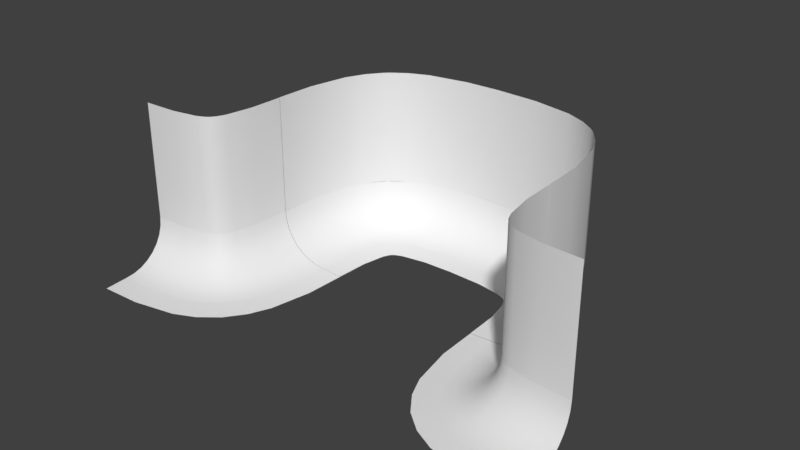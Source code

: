 # Source: WallGoalWorkspace.blend  (saved by Blender 2.79.0; exported with 4.5.12 LTS)
import bpy
from mathutils import Matrix  # noqa: F401  (used for matrix-valued properties, if any)

bpy.ops.wm.read_factory_settings(use_empty=True)
scene = bpy.context.scene
scene.name = 'Scene'

# ---- collections
col_collection_1 = bpy.data.collections.new('Collection 1'); scene.collection.children.link(col_collection_1)

# ---- world
world_world = bpy.data.worlds.new('World'); scene.world = world_world
world_world.color = (0.05088, 0.05088, 0.05088)
world_world.use_sun_shadow = False
world_world.sun_shadow_jitter_overblur = 0.0
world_world.cycles.sampling_method = 'MANUAL'

# ---- meshes
me_cylinder_003 = bpy.data.meshes.new('Cylinder.003')
me_cylinder_003.from_pydata([(-0.6388, 2.518, -20.0), (-0.6388, 2.518, -1.061e-06), (-0.562, 3.299, -20.0), (-0.562, 3.299, -1.061e-06), (-0.3343, 4.049, -20.0), (-0.3343, 4.049, -1.061e-06), (0.03531, 4.741, -20.0), (0.03531, 4.741, -1.061e-06), (0.5328, 5.347, -20.0), (0.5328, 5.347, -1.061e-06), (1.139, 5.844, -20.0), (1.139, 5.844, -1.061e-06), (1.83, 6.214, -20.0), (1.83, 6.214, -1.061e-06), (2.581, 6.442, -20.0), (2.581, 6.442, -1.061e-06), (3.361, 6.518, -20.0), (3.361, 6.518, -1.061e-06), (3.361, 6.518, -20.0), (3.361, 6.518, -1.061e-06), (5.361, 6.618, -20.0), (5.361, 6.618, -1.061e-06), (3.361, 6.518, -10.0), (5.361, 6.618, -10.0), (-0.6388, 2.518, -20.0), (-0.6388, 2.518, -1.061e-06), (-0.6388, -7.482, -20.0), (-0.6388, -7.482, -1.073e-07), (-0.6388, 2.518, -10.0), (-0.6388, -7.482, -10.0), (-0.6388, 2.518, -19.67), (-0.6388, 2.518, -10.33), (-0.6388, -7.482, -19.67), (-0.6388, -7.482, -10.33), (-0.6388, 2.518, -9.667), (-0.6388, 2.518, -0.3333), (-0.6388, -7.482, -9.667), (-0.6388, -7.482, -0.3333), (-0.6388, 2.518, -16.67), (-0.6388, 2.518, -13.33), (-0.6388, 2.518, -10.0), (-0.6388, 2.518, -6.667), (-0.6388, 2.518, -3.333), (-0.562, 3.299, -3.333), (-0.562, 3.299, -6.667), (-0.562, 3.299, -10.0), (-0.562, 3.299, -13.33), (-0.562, 3.299, -16.67), (-0.3343, 4.049, -3.333), (-0.3343, 4.049, -6.667), (-0.3343, 4.049, -10.0), (-0.3343, 4.049, -13.33), (-0.3343, 4.049, -16.67), (0.03531, 4.741, -3.333), (0.03531, 4.741, -6.667), (0.03531, 4.741, -10.0), (0.03531, 4.741, -13.33), (0.03531, 4.741, -16.67), (0.5328, 5.347, -3.333), (0.5328, 5.347, -6.667), (0.5328, 5.347, -10.0), (0.5328, 5.347, -13.33), (0.5328, 5.347, -16.67), (1.139, 5.844, -3.333), (1.139, 5.844, -6.667), (1.139, 5.844, -10.0), (1.139, 5.844, -13.33), (1.139, 5.844, -16.67), (1.83, 6.214, -3.333), (1.83, 6.214, -6.667), (1.83, 6.214, -10.0), (1.83, 6.214, -13.33), (1.83, 6.214, -16.67), (2.581, 6.442, -3.333), (2.581, 6.442, -6.667), (2.581, 6.442, -10.0), (2.581, 6.442, -13.33), (2.581, 6.442, -16.67), (3.361, 6.518, -3.333), (3.361, 6.518, -6.667), (3.361, 6.518, -10.0), (3.361, 6.518, -13.33), (3.361, 6.518, -16.67), (-0.6388, 2.518, -11.67), (-0.562, 3.299, -11.67), (-0.3343, 4.049, -11.67), (0.03531, 4.741, -11.67), (0.5328, 5.347, -11.67), (1.139, 5.844, -11.67), (1.83, 6.214, -11.67), (2.581, 6.442, -11.67), (3.361, 6.518, -11.67), (-0.6388, 2.518, -8.333), (-0.562, 3.299, -8.333), (-0.3343, 4.049, -8.333), (0.03531, 4.741, -8.333), (0.5328, 5.347, -8.333), (1.139, 5.844, -8.333), (1.83, 6.214, -8.333), (2.581, 6.442, -8.333), (3.361, 6.518, -8.333), (-0.6388, 2.518, -6.666), (-0.6388, 2.518, -3.321), (-0.6388, -7.482, -6.666), (-0.6388, -7.482, -3.321), (3.361, 6.518, -13.33), (3.361, 6.518, -16.67), (5.361, 6.618, -13.33), (5.361, 6.618, -16.67), (3.361, 6.518, -11.67), (5.361, 6.618, -11.67), (3.361, 6.518, -3.333), (3.361, 6.518, -6.667), (5.361, 6.618, -3.333), (5.361, 6.618, -6.667), (3.361, 6.518, -8.333), (5.361, 6.618, -8.333), (-0.6388, 2.518, -8.347), (-0.6388, -7.482, -8.347), (-0.6388, 2.518, -16.67), (-0.6388, 2.518, -13.32), (-0.6388, -7.482, -16.67), (-0.6388, -7.482, -13.32), (-0.6388, 2.518, -11.67), (-0.6388, -7.482, -11.67)], [], [(42, 43, 3, 1), (43, 48, 5, 3), (48, 53, 7, 5), (53, 58, 9, 7), (58, 63, 11, 9), (63, 68, 13, 11), (68, 73, 15, 13), (73, 78, 17, 15), (111, 113, 21, 19), (109, 110, 23, 22), (30, 32, 26, 24), (34, 36, 29, 28), (28, 29, 33, 31), (119, 121, 32, 30), (25, 27, 37, 35), (117, 118, 36, 34), (14, 16, 82, 77), (77, 82, 81, 76), (90, 91, 80, 75), (99, 100, 79, 74), (74, 79, 78, 73), (12, 14, 77, 72), (72, 77, 76, 71), (89, 90, 75, 70), (98, 99, 74, 69), (69, 74, 73, 68), (10, 12, 72, 67), (67, 72, 71, 66), (88, 89, 70, 65), (97, 98, 69, 64), (64, 69, 68, 63), (8, 10, 67, 62), (62, 67, 66, 61), (87, 88, 65, 60), (96, 97, 64, 59), (59, 64, 63, 58), (6, 8, 62, 57), (57, 62, 61, 56), (86, 87, 60, 55), (95, 96, 59, 54), (54, 59, 58, 53), (4, 6, 57, 52), (52, 57, 56, 51), (85, 86, 55, 50), (94, 95, 54, 49), (49, 54, 53, 48), (2, 4, 52, 47), (47, 52, 51, 46), (84, 85, 50, 45), (93, 94, 49, 44), (44, 49, 48, 43), (0, 2, 47, 38), (38, 47, 46, 39), (83, 84, 45, 40), (92, 93, 44, 41), (41, 44, 43, 42), (39, 46, 84, 83), (46, 51, 85, 84), (51, 56, 86, 85), (56, 61, 87, 86), (61, 66, 88, 87), (66, 71, 89, 88), (71, 76, 90, 89), (76, 81, 91, 90), (40, 45, 93, 92), (45, 50, 94, 93), (50, 55, 95, 94), (55, 60, 96, 95), (60, 65, 97, 96), (65, 70, 98, 97), (70, 75, 99, 98), (75, 80, 100, 99), (35, 37, 104, 102), (102, 104, 103, 101), (18, 20, 108, 106), (106, 108, 107, 105), (105, 107, 110, 109), (115, 116, 114, 112), (112, 114, 113, 111), (22, 23, 116, 115), (101, 103, 118, 117), (123, 124, 122, 120), (120, 122, 121, 119), (31, 33, 124, 123)])
me_cylinder_003.polygons.foreach_set('use_smooth', [True] * 84)
_uv = me_cylinder_003.uv_layers.new(name='UVMap')
_uv.uv.foreach_set('vector', [0.5001, 0.9167, 0.5197, 0.9167, 0.5197, 1.0, 0.5001, 1.0, 0.5197, 0.9167, 0.5393, 0.9167, 0.5393, 1.0, 0.5197, 1.0, 0.5393, 0.9167, 0.5589, 0.9167, 0.5589, 1.0, 0.5393, 1.0, 0.5589, 0.9167, 0.5785, 0.9167, 0.5785, 1.0, 0.5589, 1.0, 0.547, 0.9162, 0.5666, 0.9162, 0.5666, 0.9996, 0.547, 0.9996, 0.5666, 0.9162, 0.5862, 0.9162, 0.5862, 0.9996, 0.5666, 0.9996, 0.5862, 0.9162, 0.6058, 0.9162, 0.6058, 0.9996, 0.5862, 0.9996, 0.6058, 0.9162, 0.6254, 0.9162, 0.6254, 0.9996, 0.6058, 0.9996, 0.3874, 0.4283, 0.3874, 0.3783, 0.4647, 0.3783, 0.4647, 0.4283, 0.1943, 0.4283, 0.1943, 0.3783, 0.233, 0.3783, 0.233, 0.4283, 0.03832, 0.4379, 0.4735, 0.4379, 0.4735, 0.4524, 0.03832, 0.4524, 0.03832, 0.4379, 0.4735, 0.4379, 0.4735, 0.4524, 0.03832, 0.4524, 0.4736, 0.4524, 0.03843, 0.4524, 0.03843, 0.4379, 0.4736, 0.4379, 0.4977, 0.6669, 0.002813, 0.6669, 0.002813, 0.5188, 0.4977, 0.5188, 0.4736, 0.4524, 0.03843, 0.4524, 0.03843, 0.4379, 0.4736, 0.4379, 0.4977, 0.5841, 0.002813, 0.5841, 0.002813, 0.5188, 0.4977, 0.5188, 0.6058, 0.4996, 0.6254, 0.4996, 0.6254, 0.5829, 0.6058, 0.5829, 0.6058, 0.5829, 0.6254, 0.5829, 0.6254, 0.6662, 0.6058, 0.6662, 0.6058, 0.7079, 0.6254, 0.7079, 0.6254, 0.7496, 0.6058, 0.7496, 0.6058, 0.7912, 0.6254, 0.7912, 0.6254, 0.8329, 0.6058, 0.8329, 0.6058, 0.8329, 0.6254, 0.8329, 0.6254, 0.9162, 0.6058, 0.9162, 0.5862, 0.4996, 0.6058, 0.4996, 0.6058, 0.5829, 0.5862, 0.5829, 0.5862, 0.5829, 0.6058, 0.5829, 0.6058, 0.6662, 0.5862, 0.6662, 0.5862, 0.7079, 0.6058, 0.7079, 0.6058, 0.7496, 0.5862, 0.7496, 0.5862, 0.7912, 0.6058, 0.7912, 0.6058, 0.8329, 0.5862, 0.8329, 0.5862, 0.8329, 0.6058, 0.8329, 0.6058, 0.9162, 0.5862, 0.9162, 0.5666, 0.4996, 0.5862, 0.4996, 0.5862, 0.5829, 0.5666, 0.5829, 0.5666, 0.5829, 0.5862, 0.5829, 0.5862, 0.6662, 0.5666, 0.6662, 0.5666, 0.7079, 0.5862, 0.7079, 0.5862, 0.7496, 0.5666, 0.7496, 0.5666, 0.7912, 0.5862, 0.7912, 0.5862, 0.8329, 0.5666, 0.8329, 0.5666, 0.8329, 0.5862, 0.8329, 0.5862, 0.9162, 0.5666, 0.9162, 0.547, 0.4996, 0.5666, 0.4996, 0.5666, 0.5829, 0.547, 0.5829, 0.547, 0.5829, 0.5666, 0.5829, 0.5666, 0.6662, 0.547, 0.6662, 0.547, 0.7079, 0.5666, 0.7079, 0.5666, 0.7496, 0.547, 0.7496, 0.547, 0.7912, 0.5666, 0.7912, 0.5666, 0.8329, 0.547, 0.8329, 0.547, 0.8329, 0.5666, 0.8329, 0.5666, 0.9162, 0.547, 0.9162, 0.5589, 0.5, 0.5785, 0.5, 0.5785, 0.5834, 0.5589, 0.5834, 0.5589, 0.5834, 0.5785, 0.5834, 0.5785, 0.6667, 0.5589, 0.6667, 0.5589, 0.7084, 0.5785, 0.7084, 0.5785, 0.75, 0.5589, 0.75, 0.5589, 0.7917, 0.5785, 0.7917, 0.5785, 0.8333, 0.5589, 0.8333, 0.5589, 0.8333, 0.5785, 0.8333, 0.5785, 0.9167, 0.5589, 0.9167, 0.5393, 0.5, 0.5589, 0.5, 0.5589, 0.5834, 0.5393, 0.5834, 0.5393, 0.5834, 0.5589, 0.5834, 0.5589, 0.6667, 0.5393, 0.6667, 0.5393, 0.7084, 0.5589, 0.7084, 0.5589, 0.75, 0.5393, 0.75, 0.5393, 0.7917, 0.5589, 0.7917, 0.5589, 0.8333, 0.5393, 0.8333, 0.5393, 0.8333, 0.5589, 0.8333, 0.5589, 0.9167, 0.5393, 0.9167, 0.5197, 0.5, 0.5393, 0.5, 0.5393, 0.5834, 0.5197, 0.5834, 0.5197, 0.5834, 0.5393, 0.5834, 0.5393, 0.6667, 0.5197, 0.6667, 0.5197, 0.7084, 0.5393, 0.7084, 0.5393, 0.75, 0.5197, 0.75, 0.5197, 0.7917, 0.5393, 0.7917, 0.5393, 0.8333, 0.5197, 0.8333, 0.5197, 0.8333, 0.5393, 0.8333, 0.5393, 0.9167, 0.5197, 0.9167, 0.5001, 0.5, 0.5197, 0.5, 0.5197, 0.5834, 0.5001, 0.5834, 0.5001, 0.5834, 0.5197, 0.5834, 0.5197, 0.6667, 0.5001, 0.6667, 0.5001, 0.7084, 0.5197, 0.7084, 0.5197, 0.75, 0.5001, 0.75, 0.5001, 0.7917, 0.5197, 0.7917, 0.5197, 0.8333, 0.5001, 0.8333, 0.5001, 0.8333, 0.5197, 0.8333, 0.5197, 0.9167, 0.5001, 0.9167, 0.5001, 0.6667, 0.5197, 0.6667, 0.5197, 0.7084, 0.5001, 0.7084, 0.5197, 0.6667, 0.5393, 0.6667, 0.5393, 0.7084, 0.5197, 0.7084, 0.5393, 0.6667, 0.5589, 0.6667, 0.5589, 0.7084, 0.5393, 0.7084, 0.5589, 0.6667, 0.5785, 0.6667, 0.5785, 0.7084, 0.5589, 0.7084, 0.547, 0.6662, 0.5666, 0.6662, 0.5666, 0.7079, 0.547, 0.7079, 0.5666, 0.6662, 0.5862, 0.6662, 0.5862, 0.7079, 0.5666, 0.7079, 0.5862, 0.6662, 0.6058, 0.6662, 0.6058, 0.7079, 0.5862, 0.7079, 0.6058, 0.6662, 0.6254, 0.6662, 0.6254, 0.7079, 0.6058, 0.7079, 0.5001, 0.75, 0.5197, 0.75, 0.5197, 0.7917, 0.5001, 0.7917, 0.5197, 0.75, 0.5393, 0.75, 0.5393, 0.7917, 0.5197, 0.7917, 0.5393, 0.75, 0.5589, 0.75, 0.5589, 0.7917, 0.5393, 0.7917, 0.5589, 0.75, 0.5785, 0.75, 0.5785, 0.7917, 0.5589, 0.7917, 0.547, 0.7496, 0.5666, 0.7496, 0.5666, 0.7912, 0.547, 0.7912, 0.5666, 0.7496, 0.5862, 0.7496, 0.5862, 0.7912, 0.5666, 0.7912, 0.5862, 0.7496, 0.6058, 0.7496, 0.6058, 0.7912, 0.5862, 0.7912, 0.6058, 0.7496, 0.6254, 0.7496, 0.6254, 0.7912, 0.6058, 0.7912, 0.4977, 0.9807, 0.002813, 0.9807, 0.002813, 0.8328, 0.4977, 0.8328, 0.4977, 0.8328, 0.002813, 0.8328, 0.002813, 0.6673, 0.4977, 0.6673, 0.001253, 0.4283, 0.001253, 0.3783, 0.07849, 0.3783, 0.07849, 0.4283, 0.07849, 0.4283, 0.07849, 0.3783, 0.1557, 0.3783, 0.1557, 0.4283, 0.1557, 0.4283, 0.1557, 0.3783, 0.1943, 0.3783, 0.1943, 0.4283, 0.2716, 0.4283, 0.2716, 0.3783, 0.3102, 0.3783, 0.3102, 0.4283, 0.3102, 0.4283, 0.3102, 0.3783, 0.3874, 0.3783, 0.3874, 0.4283, 0.233, 0.4283, 0.233, 0.3783, 0.2716, 0.3783, 0.2716, 0.4283, 0.4977, 0.6673, 0.002813, 0.6673, 0.002813, 0.5841, 0.4977, 0.5841, 0.4977, 0.9145, 0.002813, 0.9145, 0.002813, 0.833, 0.4977, 0.833, 0.4977, 0.833, 0.002813, 0.833, 0.002813, 0.6669, 0.4977, 0.6669, 0.4977, 0.9807, 0.002813, 0.9807, 0.002813, 0.9145, 0.4977, 0.9145])
me_cylinder_003.use_remesh_preserve_volume = False
me_cylinder_003.use_remesh_preserve_attributes = False
me_cylinder_003.use_mirror_vertex_groups = False
me_cylinder_003.update()
me_cylinder_002 = bpy.data.meshes.new('Cylinder.002')
me_cylinder_002.from_pydata([(-0.6388, 2.518, -20.0), (-0.6388, 2.518, -1.061e-06), (-0.562, 3.299, -20.0), (-0.562, 3.299, -1.061e-06), (-0.3343, 4.049, -20.0), (-0.3343, 4.049, -1.061e-06), (0.03531, 4.741, -20.0), (0.03531, 4.741, -1.061e-06), (0.5328, 5.347, -20.0), (0.5328, 5.347, -1.061e-06), (1.139, 5.844, -20.0), (1.139, 5.844, -1.061e-06), (1.83, 6.214, -20.0), (1.83, 6.214, -1.061e-06), (2.581, 6.442, -20.0), (2.581, 6.442, -1.061e-06), (3.361, 6.518, -20.0), (3.361, 6.518, -1.061e-06), (3.361, 6.518, -20.0), (3.361, 6.518, -1.061e-06), (5.361, 6.618, -20.0), (5.361, 6.618, -1.061e-06), (3.361, 6.518, -10.0), (5.361, 6.618, -10.0), (-0.6388, 2.518, -20.0), (-0.6388, 2.518, -1.061e-06), (-0.6388, -7.482, -20.0), (-0.6388, -7.482, -1.073e-07), (-0.6388, 2.518, -10.0), (-0.6388, -7.482, -10.0), (-0.6388, 2.518, -19.67), (-0.6388, 2.518, -10.33), (-0.6388, -7.482, -19.67), (-0.6388, -7.482, -10.33), (-0.6388, 2.518, -9.667), (-0.6388, 2.518, -0.3333), (-0.6388, -7.482, -9.667), (-0.6388, -7.482, -0.3333), (-0.6388, 2.518, -16.67), (-0.6388, 2.518, -13.33), (-0.6388, 2.518, -10.0), (-0.6388, 2.518, -6.667), (-0.6388, 2.518, -3.333), (-0.562, 3.299, -3.333), (-0.562, 3.299, -6.667), (-0.562, 3.299, -10.0), (-0.562, 3.299, -13.33), (-0.562, 3.299, -16.67), (-0.3343, 4.049, -3.333), (-0.3343, 4.049, -6.667), (-0.3343, 4.049, -10.0), (-0.3343, 4.049, -13.33), (-0.3343, 4.049, -16.67), (0.03531, 4.741, -3.333), (0.03531, 4.741, -6.667), (0.03531, 4.741, -10.0), (0.03531, 4.741, -13.33), (0.03531, 4.741, -16.67), (0.5328, 5.347, -3.333), (0.5328, 5.347, -6.667), (0.5328, 5.347, -10.0), (0.5328, 5.347, -13.33), (0.5328, 5.347, -16.67), (1.139, 5.844, -3.333), (1.139, 5.844, -6.667), (1.139, 5.844, -10.0), (1.139, 5.844, -13.33), (1.139, 5.844, -16.67), (1.83, 6.214, -3.333), (1.83, 6.214, -6.667), (1.83, 6.214, -10.0), (1.83, 6.214, -13.33), (1.83, 6.214, -16.67), (2.581, 6.442, -3.333), (2.581, 6.442, -6.667), (2.581, 6.442, -10.0), (2.581, 6.442, -13.33), (2.581, 6.442, -16.67), (3.361, 6.518, -3.333), (3.361, 6.518, -6.667), (3.361, 6.518, -10.0), (3.361, 6.518, -13.33), (3.361, 6.518, -16.67), (-0.6388, 2.518, -11.67), (-0.562, 3.299, -11.67), (-0.3343, 4.049, -11.67), (0.03531, 4.741, -11.67), (0.5328, 5.347, -11.67), (1.139, 5.844, -11.67), (1.83, 6.214, -11.67), (2.581, 6.442, -11.67), (3.361, 6.518, -11.67), (-0.6388, 2.518, -8.333), (-0.562, 3.299, -8.333), (-0.3343, 4.049, -8.333), (0.03531, 4.741, -8.333), (0.5328, 5.347, -8.333), (1.139, 5.844, -8.333), (1.83, 6.214, -8.333), (2.581, 6.442, -8.333), (3.361, 6.518, -8.333), (-0.6388, 2.518, -6.666), (-0.6388, 2.518, -3.321), (-0.6388, -7.482, -6.666), (-0.6388, -7.482, -3.321), (3.361, 6.518, -13.33), (3.361, 6.518, -16.67), (5.361, 6.618, -13.33), (5.361, 6.618, -16.67), (3.361, 6.518, -11.67), (5.361, 6.618, -11.67), (3.361, 6.518, -3.333), (3.361, 6.518, -6.667), (5.361, 6.618, -3.333), (5.361, 6.618, -6.667), (3.361, 6.518, -8.333), (5.361, 6.618, -8.333), (-0.6388, 2.518, -8.347), (-0.6388, -7.482, -8.347), (-0.6388, 2.518, -16.67), (-0.6388, 2.518, -13.32), (-0.6388, -7.482, -16.67), (-0.6388, -7.482, -13.32), (-0.6388, 2.518, -11.67), (-0.6388, -7.482, -11.67)], [], [(42, 43, 3, 1), (43, 48, 5, 3), (48, 53, 7, 5), (53, 58, 9, 7), (58, 63, 11, 9), (63, 68, 13, 11), (68, 73, 15, 13), (73, 78, 17, 15), (111, 113, 21, 19), (109, 110, 23, 22), (30, 32, 26, 24), (34, 36, 29, 28), (28, 29, 33, 31), (119, 121, 32, 30), (25, 27, 37, 35), (117, 118, 36, 34), (14, 16, 82, 77), (77, 82, 81, 76), (90, 91, 80, 75), (99, 100, 79, 74), (74, 79, 78, 73), (12, 14, 77, 72), (72, 77, 76, 71), (89, 90, 75, 70), (98, 99, 74, 69), (69, 74, 73, 68), (10, 12, 72, 67), (67, 72, 71, 66), (88, 89, 70, 65), (97, 98, 69, 64), (64, 69, 68, 63), (8, 10, 67, 62), (62, 67, 66, 61), (87, 88, 65, 60), (96, 97, 64, 59), (59, 64, 63, 58), (6, 8, 62, 57), (57, 62, 61, 56), (86, 87, 60, 55), (95, 96, 59, 54), (54, 59, 58, 53), (4, 6, 57, 52), (52, 57, 56, 51), (85, 86, 55, 50), (94, 95, 54, 49), (49, 54, 53, 48), (2, 4, 52, 47), (47, 52, 51, 46), (84, 85, 50, 45), (93, 94, 49, 44), (44, 49, 48, 43), (0, 2, 47, 38), (38, 47, 46, 39), (83, 84, 45, 40), (92, 93, 44, 41), (41, 44, 43, 42), (39, 46, 84, 83), (46, 51, 85, 84), (51, 56, 86, 85), (56, 61, 87, 86), (61, 66, 88, 87), (66, 71, 89, 88), (71, 76, 90, 89), (76, 81, 91, 90), (40, 45, 93, 92), (45, 50, 94, 93), (50, 55, 95, 94), (55, 60, 96, 95), (60, 65, 97, 96), (65, 70, 98, 97), (70, 75, 99, 98), (75, 80, 100, 99), (35, 37, 104, 102), (102, 104, 103, 101), (18, 20, 108, 106), (106, 108, 107, 105), (105, 107, 110, 109), (115, 116, 114, 112), (112, 114, 113, 111), (22, 23, 116, 115), (101, 103, 118, 117), (123, 124, 122, 120), (120, 122, 121, 119), (31, 33, 124, 123)])
me_cylinder_002.polygons.foreach_set('use_smooth', [True] * 84)
_uv = me_cylinder_002.uv_layers.new(name='UVMap')
_uv.uv.foreach_set('vector', [0.5001, 0.9167, 0.5197, 0.9167, 0.5197, 1.0, 0.5001, 1.0, 0.5197, 0.9167, 0.5393, 0.9167, 0.5393, 1.0, 0.5197, 1.0, 0.5393, 0.9167, 0.5589, 0.9167, 0.5589, 1.0, 0.5393, 1.0, 0.5589, 0.9167, 0.5785, 0.9167, 0.5785, 1.0, 0.5589, 1.0, 0.547, 0.9162, 0.5666, 0.9162, 0.5666, 0.9996, 0.547, 0.9996, 0.5666, 0.9162, 0.5862, 0.9162, 0.5862, 0.9996, 0.5666, 0.9996, 0.5862, 0.9162, 0.6058, 0.9162, 0.6058, 0.9996, 0.5862, 0.9996, 0.6058, 0.9162, 0.6254, 0.9162, 0.6254, 0.9996, 0.6058, 0.9996, 0.3874, 0.4283, 0.3874, 0.3783, 0.4647, 0.3783, 0.4647, 0.4283, 0.1943, 0.4283, 0.1943, 0.3783, 0.233, 0.3783, 0.233, 0.4283, 0.03832, 0.4379, 0.4735, 0.4379, 0.4735, 0.4524, 0.03832, 0.4524, 0.03832, 0.4379, 0.4735, 0.4379, 0.4735, 0.4524, 0.03832, 0.4524, 0.4736, 0.4524, 0.03843, 0.4524, 0.03843, 0.4379, 0.4736, 0.4379, 0.4977, 0.6669, 0.002813, 0.6669, 0.002813, 0.5188, 0.4977, 0.5188, 0.4736, 0.4524, 0.03843, 0.4524, 0.03843, 0.4379, 0.4736, 0.4379, 0.4977, 0.5841, 0.002813, 0.5841, 0.002813, 0.5188, 0.4977, 0.5188, 0.6058, 0.4996, 0.6254, 0.4996, 0.6254, 0.5829, 0.6058, 0.5829, 0.6058, 0.5829, 0.6254, 0.5829, 0.6254, 0.6662, 0.6058, 0.6662, 0.6058, 0.7079, 0.6254, 0.7079, 0.6254, 0.7496, 0.6058, 0.7496, 0.6058, 0.7912, 0.6254, 0.7912, 0.6254, 0.8329, 0.6058, 0.8329, 0.6058, 0.8329, 0.6254, 0.8329, 0.6254, 0.9162, 0.6058, 0.9162, 0.5862, 0.4996, 0.6058, 0.4996, 0.6058, 0.5829, 0.5862, 0.5829, 0.5862, 0.5829, 0.6058, 0.5829, 0.6058, 0.6662, 0.5862, 0.6662, 0.5862, 0.7079, 0.6058, 0.7079, 0.6058, 0.7496, 0.5862, 0.7496, 0.5862, 0.7912, 0.6058, 0.7912, 0.6058, 0.8329, 0.5862, 0.8329, 0.5862, 0.8329, 0.6058, 0.8329, 0.6058, 0.9162, 0.5862, 0.9162, 0.5666, 0.4996, 0.5862, 0.4996, 0.5862, 0.5829, 0.5666, 0.5829, 0.5666, 0.5829, 0.5862, 0.5829, 0.5862, 0.6662, 0.5666, 0.6662, 0.5666, 0.7079, 0.5862, 0.7079, 0.5862, 0.7496, 0.5666, 0.7496, 0.5666, 0.7912, 0.5862, 0.7912, 0.5862, 0.8329, 0.5666, 0.8329, 0.5666, 0.8329, 0.5862, 0.8329, 0.5862, 0.9162, 0.5666, 0.9162, 0.547, 0.4996, 0.5666, 0.4996, 0.5666, 0.5829, 0.547, 0.5829, 0.547, 0.5829, 0.5666, 0.5829, 0.5666, 0.6662, 0.547, 0.6662, 0.547, 0.7079, 0.5666, 0.7079, 0.5666, 0.7496, 0.547, 0.7496, 0.547, 0.7912, 0.5666, 0.7912, 0.5666, 0.8329, 0.547, 0.8329, 0.547, 0.8329, 0.5666, 0.8329, 0.5666, 0.9162, 0.547, 0.9162, 0.5589, 0.5, 0.5785, 0.5, 0.5785, 0.5834, 0.5589, 0.5834, 0.5589, 0.5834, 0.5785, 0.5834, 0.5785, 0.6667, 0.5589, 0.6667, 0.5589, 0.7084, 0.5785, 0.7084, 0.5785, 0.75, 0.5589, 0.75, 0.5589, 0.7917, 0.5785, 0.7917, 0.5785, 0.8333, 0.5589, 0.8333, 0.5589, 0.8333, 0.5785, 0.8333, 0.5785, 0.9167, 0.5589, 0.9167, 0.5393, 0.5, 0.5589, 0.5, 0.5589, 0.5834, 0.5393, 0.5834, 0.5393, 0.5834, 0.5589, 0.5834, 0.5589, 0.6667, 0.5393, 0.6667, 0.5393, 0.7084, 0.5589, 0.7084, 0.5589, 0.75, 0.5393, 0.75, 0.5393, 0.7917, 0.5589, 0.7917, 0.5589, 0.8333, 0.5393, 0.8333, 0.5393, 0.8333, 0.5589, 0.8333, 0.5589, 0.9167, 0.5393, 0.9167, 0.5197, 0.5, 0.5393, 0.5, 0.5393, 0.5834, 0.5197, 0.5834, 0.5197, 0.5834, 0.5393, 0.5834, 0.5393, 0.6667, 0.5197, 0.6667, 0.5197, 0.7084, 0.5393, 0.7084, 0.5393, 0.75, 0.5197, 0.75, 0.5197, 0.7917, 0.5393, 0.7917, 0.5393, 0.8333, 0.5197, 0.8333, 0.5197, 0.8333, 0.5393, 0.8333, 0.5393, 0.9167, 0.5197, 0.9167, 0.5001, 0.5, 0.5197, 0.5, 0.5197, 0.5834, 0.5001, 0.5834, 0.5001, 0.5834, 0.5197, 0.5834, 0.5197, 0.6667, 0.5001, 0.6667, 0.5001, 0.7084, 0.5197, 0.7084, 0.5197, 0.75, 0.5001, 0.75, 0.5001, 0.7917, 0.5197, 0.7917, 0.5197, 0.8333, 0.5001, 0.8333, 0.5001, 0.8333, 0.5197, 0.8333, 0.5197, 0.9167, 0.5001, 0.9167, 0.5001, 0.6667, 0.5197, 0.6667, 0.5197, 0.7084, 0.5001, 0.7084, 0.5197, 0.6667, 0.5393, 0.6667, 0.5393, 0.7084, 0.5197, 0.7084, 0.5393, 0.6667, 0.5589, 0.6667, 0.5589, 0.7084, 0.5393, 0.7084, 0.5589, 0.6667, 0.5785, 0.6667, 0.5785, 0.7084, 0.5589, 0.7084, 0.547, 0.6662, 0.5666, 0.6662, 0.5666, 0.7079, 0.547, 0.7079, 0.5666, 0.6662, 0.5862, 0.6662, 0.5862, 0.7079, 0.5666, 0.7079, 0.5862, 0.6662, 0.6058, 0.6662, 0.6058, 0.7079, 0.5862, 0.7079, 0.6058, 0.6662, 0.6254, 0.6662, 0.6254, 0.7079, 0.6058, 0.7079, 0.5001, 0.75, 0.5197, 0.75, 0.5197, 0.7917, 0.5001, 0.7917, 0.5197, 0.75, 0.5393, 0.75, 0.5393, 0.7917, 0.5197, 0.7917, 0.5393, 0.75, 0.5589, 0.75, 0.5589, 0.7917, 0.5393, 0.7917, 0.5589, 0.75, 0.5785, 0.75, 0.5785, 0.7917, 0.5589, 0.7917, 0.547, 0.7496, 0.5666, 0.7496, 0.5666, 0.7912, 0.547, 0.7912, 0.5666, 0.7496, 0.5862, 0.7496, 0.5862, 0.7912, 0.5666, 0.7912, 0.5862, 0.7496, 0.6058, 0.7496, 0.6058, 0.7912, 0.5862, 0.7912, 0.6058, 0.7496, 0.6254, 0.7496, 0.6254, 0.7912, 0.6058, 0.7912, 0.4977, 0.9807, 0.002813, 0.9807, 0.002813, 0.8328, 0.4977, 0.8328, 0.4977, 0.8328, 0.002813, 0.8328, 0.002813, 0.6673, 0.4977, 0.6673, 0.001253, 0.4283, 0.001253, 0.3783, 0.07849, 0.3783, 0.07849, 0.4283, 0.07849, 0.4283, 0.07849, 0.3783, 0.1557, 0.3783, 0.1557, 0.4283, 0.1557, 0.4283, 0.1557, 0.3783, 0.1943, 0.3783, 0.1943, 0.4283, 0.2716, 0.4283, 0.2716, 0.3783, 0.3102, 0.3783, 0.3102, 0.4283, 0.3102, 0.4283, 0.3102, 0.3783, 0.3874, 0.3783, 0.3874, 0.4283, 0.233, 0.4283, 0.233, 0.3783, 0.2716, 0.3783, 0.2716, 0.4283, 0.4977, 0.6673, 0.002813, 0.6673, 0.002813, 0.5841, 0.4977, 0.5841, 0.4977, 0.9145, 0.002813, 0.9145, 0.002813, 0.833, 0.4977, 0.833, 0.4977, 0.833, 0.002813, 0.833, 0.002813, 0.6669, 0.4977, 0.6669, 0.4977, 0.9807, 0.002813, 0.9807, 0.002813, 0.9145, 0.4977, 0.9145])
me_cylinder_002.use_remesh_preserve_volume = False
me_cylinder_002.use_remesh_preserve_attributes = False
me_cylinder_002.use_mirror_vertex_groups = False
me_cylinder_002.update()
me_cylinder_001 = bpy.data.meshes.new('Cylinder.001')
me_cylinder_001.from_pydata([(-4.639, 2.518, -20.0), (-4.639, 2.518, -9.1e-07), (-4.562, 3.299, -20.0), (-4.562, 3.299, -9.1e-07), (-4.334, 4.049, -20.0), (-4.334, 4.049, -9.1e-07), (-3.965, 4.741, -20.0), (-3.965, 4.741, -9.1e-07), (-3.467, 5.347, -20.0), (-3.467, 5.347, -9.1e-07), (-2.861, 5.844, -20.0), (-2.861, 5.844, -9.1e-07), (-2.17, 6.214, -20.0), (-2.17, 6.214, -9.1e-07), (-1.419, 6.442, -20.0), (-1.419, 6.442, -9.1e-07), (-0.6388, 6.518, -20.0), (-0.6388, 6.518, -9.1e-07), (-0.6388, 6.518, -20.0), (-0.6388, 6.518, -9.1e-07), (1.361, 6.618, -20.0), (1.361, 6.618, -9.1e-07), (-0.6388, 6.518, -10.0), (1.361, 6.618, -10.0), (-4.639, 2.518, -20.0), (-4.639, 2.518, -9.1e-07), (-4.639, -7.482, -20.0), (-4.639, -7.482, 4.371e-08), (-4.639, 2.518, -10.0), (-4.639, -7.482, -10.0), (-4.639, 2.518, -19.67), (-4.639, 2.518, -10.33), (-4.639, -7.482, -19.67), (-4.639, -7.482, -10.33), (-4.639, 2.518, -9.667), (-4.639, 2.518, -0.3333), (-4.639, -7.482, -9.667), (-4.639, -7.482, -0.3333), (-4.639, 2.518, -16.67), (-4.639, 2.518, -13.33), (-4.639, 2.518, -10.0), (-4.639, 2.518, -6.667), (-4.639, 2.518, -3.333), (-4.562, 3.299, -3.333), (-4.562, 3.299, -6.667), (-4.562, 3.299, -10.0), (-4.562, 3.299, -13.33), (-4.562, 3.299, -16.67), (-4.334, 4.049, -3.333), (-4.334, 4.049, -6.667), (-4.334, 4.049, -10.0), (-4.334, 4.049, -13.33), (-4.334, 4.049, -16.67), (-3.965, 4.741, -3.333), (-3.965, 4.741, -6.667), (-3.965, 4.741, -10.0), (-3.965, 4.741, -13.33), (-3.965, 4.741, -16.67), (-3.467, 5.347, -3.333), (-3.467, 5.347, -6.667), (-3.467, 5.347, -10.0), (-3.467, 5.347, -13.33), (-3.467, 5.347, -16.67), (-2.861, 5.844, -3.333), (-2.861, 5.844, -6.667), (-2.861, 5.844, -10.0), (-2.861, 5.844, -13.33), (-2.861, 5.844, -16.67), (-2.17, 6.214, -3.333), (-2.17, 6.214, -6.667), (-2.17, 6.214, -10.0), (-2.17, 6.214, -13.33), (-2.17, 6.214, -16.67), (-1.419, 6.442, -3.333), (-1.419, 6.442, -6.667), (-1.419, 6.442, -10.0), (-1.419, 6.442, -13.33), (-1.419, 6.442, -16.67), (-0.6388, 6.518, -3.333), (-0.6388, 6.518, -6.667), (-0.6388, 6.518, -10.0), (-0.6388, 6.518, -13.33), (-0.6388, 6.518, -16.67), (-4.639, 2.518, -11.67), (-4.562, 3.299, -11.67), (-4.334, 4.049, -11.67), (-3.965, 4.741, -11.67), (-3.467, 5.347, -11.67), (-2.861, 5.844, -11.67), (-2.17, 6.214, -11.67), (-1.419, 6.442, -11.67), (-0.6388, 6.518, -11.67), (-4.639, 2.518, -8.333), (-4.562, 3.299, -8.333), (-4.334, 4.049, -8.333), (-3.965, 4.741, -8.333), (-3.467, 5.347, -8.333), (-2.861, 5.844, -8.333), (-2.17, 6.214, -8.333), (-1.419, 6.442, -8.333), (-0.6388, 6.518, -8.333), (-4.639, 2.518, -6.666), (-4.639, 2.518, -3.321), (-4.639, -7.482, -6.666), (-4.639, -7.482, -3.321), (-0.6388, 6.518, -13.33), (-0.6388, 6.518, -16.67), (1.361, 6.618, -13.33), (1.361, 6.618, -16.67), (-0.6388, 6.518, -11.67), (1.361, 6.618, -11.67), (-0.6388, 6.518, -3.333), (-0.6388, 6.518, -6.667), (1.361, 6.618, -3.333), (1.361, 6.618, -6.667), (-0.6388, 6.518, -8.333), (1.361, 6.618, -8.333), (-4.639, 2.518, -8.347), (-4.639, -7.482, -8.347), (-4.639, 2.518, -16.67), (-4.639, 2.518, -13.32), (-4.639, -7.482, -16.67), (-4.639, -7.482, -13.32), (-4.639, 2.518, -11.67), (-4.639, -7.482, -11.67)], [], [(42, 43, 3, 1), (43, 48, 5, 3), (48, 53, 7, 5), (53, 58, 9, 7), (58, 63, 11, 9), (63, 68, 13, 11), (68, 73, 15, 13), (73, 78, 17, 15), (111, 113, 21, 19), (109, 110, 23, 22), (30, 32, 26, 24), (34, 36, 29, 28), (28, 29, 33, 31), (119, 121, 32, 30), (25, 27, 37, 35), (117, 118, 36, 34), (14, 16, 82, 77), (77, 82, 81, 76), (90, 91, 80, 75), (99, 100, 79, 74), (74, 79, 78, 73), (12, 14, 77, 72), (72, 77, 76, 71), (89, 90, 75, 70), (98, 99, 74, 69), (69, 74, 73, 68), (10, 12, 72, 67), (67, 72, 71, 66), (88, 89, 70, 65), (97, 98, 69, 64), (64, 69, 68, 63), (8, 10, 67, 62), (62, 67, 66, 61), (87, 88, 65, 60), (96, 97, 64, 59), (59, 64, 63, 58), (6, 8, 62, 57), (57, 62, 61, 56), (86, 87, 60, 55), (95, 96, 59, 54), (54, 59, 58, 53), (4, 6, 57, 52), (52, 57, 56, 51), (85, 86, 55, 50), (94, 95, 54, 49), (49, 54, 53, 48), (2, 4, 52, 47), (47, 52, 51, 46), (84, 85, 50, 45), (93, 94, 49, 44), (44, 49, 48, 43), (0, 2, 47, 38), (38, 47, 46, 39), (83, 84, 45, 40), (92, 93, 44, 41), (41, 44, 43, 42), (39, 46, 84, 83), (46, 51, 85, 84), (51, 56, 86, 85), (56, 61, 87, 86), (61, 66, 88, 87), (66, 71, 89, 88), (71, 76, 90, 89), (76, 81, 91, 90), (40, 45, 93, 92), (45, 50, 94, 93), (50, 55, 95, 94), (55, 60, 96, 95), (60, 65, 97, 96), (65, 70, 98, 97), (70, 75, 99, 98), (75, 80, 100, 99), (35, 37, 104, 102), (102, 104, 103, 101), (18, 20, 108, 106), (106, 108, 107, 105), (105, 107, 110, 109), (115, 116, 114, 112), (112, 114, 113, 111), (22, 23, 116, 115), (101, 103, 118, 117), (123, 124, 122, 120), (120, 122, 121, 119), (31, 33, 124, 123)])
me_cylinder_001.polygons.foreach_set('use_smooth', [True] * 84)
_uv = me_cylinder_001.uv_layers.new(name='UVMap')
_uv.uv.foreach_set('vector', [0.5001, 0.9167, 0.5197, 0.9167, 0.5197, 1.0, 0.5001, 1.0, 0.5197, 0.9167, 0.5393, 0.9167, 0.5393, 1.0, 0.5197, 1.0, 0.5393, 0.9167, 0.5589, 0.9167, 0.5589, 1.0, 0.5393, 1.0, 0.5589, 0.9167, 0.5785, 0.9167, 0.5785, 1.0, 0.5589, 1.0, 0.547, 0.9162, 0.5666, 0.9162, 0.5666, 0.9996, 0.547, 0.9996, 0.5666, 0.9162, 0.5862, 0.9162, 0.5862, 0.9996, 0.5666, 0.9996, 0.5862, 0.9162, 0.6058, 0.9162, 0.6058, 0.9996, 0.5862, 0.9996, 0.6058, 0.9162, 0.6254, 0.9162, 0.6254, 0.9996, 0.6058, 0.9996, 0.3874, 0.4283, 0.3874, 0.3783, 0.4647, 0.3783, 0.4647, 0.4283, 0.1943, 0.4283, 0.1943, 0.3783, 0.233, 0.3783, 0.233, 0.4283, 0.03832, 0.4379, 0.4735, 0.4379, 0.4735, 0.4524, 0.03832, 0.4524, 0.03832, 0.4379, 0.4735, 0.4379, 0.4735, 0.4524, 0.03832, 0.4524, 0.4736, 0.4524, 0.03843, 0.4524, 0.03843, 0.4379, 0.4736, 0.4379, 0.4977, 0.6669, 0.002813, 0.6669, 0.002813, 0.5188, 0.4977, 0.5188, 0.4736, 0.4524, 0.03843, 0.4524, 0.03843, 0.4379, 0.4736, 0.4379, 0.4977, 0.5841, 0.002813, 0.5841, 0.002813, 0.5188, 0.4977, 0.5188, 0.6058, 0.4996, 0.6254, 0.4996, 0.6254, 0.5829, 0.6058, 0.5829, 0.6058, 0.5829, 0.6254, 0.5829, 0.6254, 0.6662, 0.6058, 0.6662, 0.6058, 0.7079, 0.6254, 0.7079, 0.6254, 0.7496, 0.6058, 0.7496, 0.6058, 0.7912, 0.6254, 0.7912, 0.6254, 0.8329, 0.6058, 0.8329, 0.6058, 0.8329, 0.6254, 0.8329, 0.6254, 0.9162, 0.6058, 0.9162, 0.5862, 0.4996, 0.6058, 0.4996, 0.6058, 0.5829, 0.5862, 0.5829, 0.5862, 0.5829, 0.6058, 0.5829, 0.6058, 0.6662, 0.5862, 0.6662, 0.5862, 0.7079, 0.6058, 0.7079, 0.6058, 0.7496, 0.5862, 0.7496, 0.5862, 0.7912, 0.6058, 0.7912, 0.6058, 0.8329, 0.5862, 0.8329, 0.5862, 0.8329, 0.6058, 0.8329, 0.6058, 0.9162, 0.5862, 0.9162, 0.5666, 0.4996, 0.5862, 0.4996, 0.5862, 0.5829, 0.5666, 0.5829, 0.5666, 0.5829, 0.5862, 0.5829, 0.5862, 0.6662, 0.5666, 0.6662, 0.5666, 0.7079, 0.5862, 0.7079, 0.5862, 0.7496, 0.5666, 0.7496, 0.5666, 0.7912, 0.5862, 0.7912, 0.5862, 0.8329, 0.5666, 0.8329, 0.5666, 0.8329, 0.5862, 0.8329, 0.5862, 0.9162, 0.5666, 0.9162, 0.547, 0.4996, 0.5666, 0.4996, 0.5666, 0.5829, 0.547, 0.5829, 0.547, 0.5829, 0.5666, 0.5829, 0.5666, 0.6662, 0.547, 0.6662, 0.547, 0.7079, 0.5666, 0.7079, 0.5666, 0.7496, 0.547, 0.7496, 0.547, 0.7912, 0.5666, 0.7912, 0.5666, 0.8329, 0.547, 0.8329, 0.547, 0.8329, 0.5666, 0.8329, 0.5666, 0.9162, 0.547, 0.9162, 0.5589, 0.5, 0.5785, 0.5, 0.5785, 0.5834, 0.5589, 0.5834, 0.5589, 0.5834, 0.5785, 0.5834, 0.5785, 0.6667, 0.5589, 0.6667, 0.5589, 0.7084, 0.5785, 0.7084, 0.5785, 0.75, 0.5589, 0.75, 0.5589, 0.7917, 0.5785, 0.7917, 0.5785, 0.8333, 0.5589, 0.8333, 0.5589, 0.8333, 0.5785, 0.8333, 0.5785, 0.9167, 0.5589, 0.9167, 0.5393, 0.5, 0.5589, 0.5, 0.5589, 0.5834, 0.5393, 0.5834, 0.5393, 0.5834, 0.5589, 0.5834, 0.5589, 0.6667, 0.5393, 0.6667, 0.5393, 0.7084, 0.5589, 0.7084, 0.5589, 0.75, 0.5393, 0.75, 0.5393, 0.7917, 0.5589, 0.7917, 0.5589, 0.8333, 0.5393, 0.8333, 0.5393, 0.8333, 0.5589, 0.8333, 0.5589, 0.9167, 0.5393, 0.9167, 0.5197, 0.5, 0.5393, 0.5, 0.5393, 0.5834, 0.5197, 0.5834, 0.5197, 0.5834, 0.5393, 0.5834, 0.5393, 0.6667, 0.5197, 0.6667, 0.5197, 0.7084, 0.5393, 0.7084, 0.5393, 0.75, 0.5197, 0.75, 0.5197, 0.7917, 0.5393, 0.7917, 0.5393, 0.8333, 0.5197, 0.8333, 0.5197, 0.8333, 0.5393, 0.8333, 0.5393, 0.9167, 0.5197, 0.9167, 0.5001, 0.5, 0.5197, 0.5, 0.5197, 0.5834, 0.5001, 0.5834, 0.5001, 0.5834, 0.5197, 0.5834, 0.5197, 0.6667, 0.5001, 0.6667, 0.5001, 0.7084, 0.5197, 0.7084, 0.5197, 0.75, 0.5001, 0.75, 0.5001, 0.7917, 0.5197, 0.7917, 0.5197, 0.8333, 0.5001, 0.8333, 0.5001, 0.8333, 0.5197, 0.8333, 0.5197, 0.9167, 0.5001, 0.9167, 0.5001, 0.6667, 0.5197, 0.6667, 0.5197, 0.7084, 0.5001, 0.7084, 0.5197, 0.6667, 0.5393, 0.6667, 0.5393, 0.7084, 0.5197, 0.7084, 0.5393, 0.6667, 0.5589, 0.6667, 0.5589, 0.7084, 0.5393, 0.7084, 0.5589, 0.6667, 0.5785, 0.6667, 0.5785, 0.7084, 0.5589, 0.7084, 0.547, 0.6662, 0.5666, 0.6662, 0.5666, 0.7079, 0.547, 0.7079, 0.5666, 0.6662, 0.5862, 0.6662, 0.5862, 0.7079, 0.5666, 0.7079, 0.5862, 0.6662, 0.6058, 0.6662, 0.6058, 0.7079, 0.5862, 0.7079, 0.6058, 0.6662, 0.6254, 0.6662, 0.6254, 0.7079, 0.6058, 0.7079, 0.5001, 0.75, 0.5197, 0.75, 0.5197, 0.7917, 0.5001, 0.7917, 0.5197, 0.75, 0.5393, 0.75, 0.5393, 0.7917, 0.5197, 0.7917, 0.5393, 0.75, 0.5589, 0.75, 0.5589, 0.7917, 0.5393, 0.7917, 0.5589, 0.75, 0.5785, 0.75, 0.5785, 0.7917, 0.5589, 0.7917, 0.547, 0.7496, 0.5666, 0.7496, 0.5666, 0.7912, 0.547, 0.7912, 0.5666, 0.7496, 0.5862, 0.7496, 0.5862, 0.7912, 0.5666, 0.7912, 0.5862, 0.7496, 0.6058, 0.7496, 0.6058, 0.7912, 0.5862, 0.7912, 0.6058, 0.7496, 0.6254, 0.7496, 0.6254, 0.7912, 0.6058, 0.7912, 0.4977, 0.9807, 0.002813, 0.9807, 0.002813, 0.8328, 0.4977, 0.8328, 0.4977, 0.8328, 0.002813, 0.8328, 0.002813, 0.6673, 0.4977, 0.6673, 0.001253, 0.4283, 0.001253, 0.3783, 0.07849, 0.3783, 0.07849, 0.4283, 0.07849, 0.4283, 0.07849, 0.3783, 0.1557, 0.3783, 0.1557, 0.4283, 0.1557, 0.4283, 0.1557, 0.3783, 0.1943, 0.3783, 0.1943, 0.4283, 0.2716, 0.4283, 0.2716, 0.3783, 0.3102, 0.3783, 0.3102, 0.4283, 0.3102, 0.4283, 0.3102, 0.3783, 0.3874, 0.3783, 0.3874, 0.4283, 0.233, 0.4283, 0.233, 0.3783, 0.2716, 0.3783, 0.2716, 0.4283, 0.4977, 0.6673, 0.002813, 0.6673, 0.002813, 0.5841, 0.4977, 0.5841, 0.4977, 0.9145, 0.002813, 0.9145, 0.002813, 0.833, 0.4977, 0.833, 0.4977, 0.833, 0.002813, 0.833, 0.002813, 0.6669, 0.4977, 0.6669, 0.4977, 0.9807, 0.002813, 0.9807, 0.002813, 0.9145, 0.4977, 0.9145])
me_cylinder_001.use_remesh_preserve_volume = False
me_cylinder_001.use_remesh_preserve_attributes = False
me_cylinder_001.use_mirror_vertex_groups = False
me_cylinder_001.update()
me_cylinder = bpy.data.meshes.new('Cylinder')
me_cylinder.from_pydata([(-4.639, 2.518, -20.0), (-4.639, 2.518, -9.1e-07), (-4.562, 3.299, -20.0), (-4.562, 3.299, -9.1e-07), (-4.334, 4.049, -20.0), (-4.334, 4.049, -9.1e-07), (-3.965, 4.741, -20.0), (-3.965, 4.741, -9.1e-07), (-3.467, 5.347, -20.0), (-3.467, 5.347, -9.1e-07), (-2.861, 5.844, -20.0), (-2.861, 5.844, -9.1e-07), (-2.17, 6.214, -20.0), (-2.17, 6.214, -9.1e-07), (-1.419, 6.442, -20.0), (-1.419, 6.442, -9.1e-07), (-0.6388, 6.518, -20.0), (-0.6388, 6.518, -9.1e-07), (-0.6388, 6.518, -20.0), (-0.6388, 6.518, -9.1e-07), (1.361, 6.618, -20.0), (1.361, 6.618, -9.1e-07), (-0.6388, 6.518, -10.0), (1.361, 6.618, -10.0), (-4.639, 2.518, -20.0), (-4.639, 2.518, -9.1e-07), (-4.639, -7.482, -20.0), (-4.639, -7.482, 4.371e-08), (-4.639, 2.518, -10.0), (-4.639, -7.482, -10.0), (-4.639, 2.518, -19.67), (-4.639, 2.518, -10.33), (-4.639, -7.482, -19.67), (-4.639, -7.482, -10.33), (-4.639, 2.518, -9.667), (-4.639, 2.518, -0.3333), (-4.639, -7.482, -9.667), (-4.639, -7.482, -0.3333), (-4.639, 2.518, -16.67), (-4.639, 2.518, -13.33), (-4.639, 2.518, -10.0), (-4.639, 2.518, -6.667), (-4.639, 2.518, -3.333), (-4.562, 3.299, -3.333), (-4.562, 3.299, -6.667), (-4.562, 3.299, -10.0), (-4.562, 3.299, -13.33), (-4.562, 3.299, -16.67), (-4.334, 4.049, -3.333), (-4.334, 4.049, -6.667), (-4.334, 4.049, -10.0), (-4.334, 4.049, -13.33), (-4.334, 4.049, -16.67), (-3.965, 4.741, -3.333), (-3.965, 4.741, -6.667), (-3.965, 4.741, -10.0), (-3.965, 4.741, -13.33), (-3.965, 4.741, -16.67), (-3.467, 5.347, -3.333), (-3.467, 5.347, -6.667), (-3.467, 5.347, -10.0), (-3.467, 5.347, -13.33), (-3.467, 5.347, -16.67), (-2.861, 5.844, -3.333), (-2.861, 5.844, -6.667), (-2.861, 5.844, -10.0), (-2.861, 5.844, -13.33), (-2.861, 5.844, -16.67), (-2.17, 6.214, -3.333), (-2.17, 6.214, -6.667), (-2.17, 6.214, -10.0), (-2.17, 6.214, -13.33), (-2.17, 6.214, -16.67), (-1.419, 6.442, -3.333), (-1.419, 6.442, -6.667), (-1.419, 6.442, -10.0), (-1.419, 6.442, -13.33), (-1.419, 6.442, -16.67), (-0.6388, 6.518, -3.333), (-0.6388, 6.518, -6.667), (-0.6388, 6.518, -10.0), (-0.6388, 6.518, -13.33), (-0.6388, 6.518, -16.67), (-4.639, 2.518, -11.67), (-4.562, 3.299, -11.67), (-4.334, 4.049, -11.67), (-3.965, 4.741, -11.67), (-3.467, 5.347, -11.67), (-2.861, 5.844, -11.67), (-2.17, 6.214, -11.67), (-1.419, 6.442, -11.67), (-0.6388, 6.518, -11.67), (-4.639, 2.518, -8.333), (-4.562, 3.299, -8.333), (-4.334, 4.049, -8.333), (-3.965, 4.741, -8.333), (-3.467, 5.347, -8.333), (-2.861, 5.844, -8.333), (-2.17, 6.214, -8.333), (-1.419, 6.442, -8.333), (-0.6388, 6.518, -8.333), (-4.639, 2.518, -6.666), (-4.639, 2.518, -3.321), (-4.639, -7.482, -6.666), (-4.639, -7.482, -3.321), (-0.6388, 6.518, -13.33), (-0.6388, 6.518, -16.67), (1.361, 6.618, -13.33), (1.361, 6.618, -16.67), (-0.6388, 6.518, -11.67), (1.361, 6.618, -11.67), (-0.6388, 6.518, -3.333), (-0.6388, 6.518, -6.667), (1.361, 6.618, -3.333), (1.361, 6.618, -6.667), (-0.6388, 6.518, -8.333), (1.361, 6.618, -8.333), (-4.639, 2.518, -8.347), (-4.639, -7.482, -8.347), (-4.639, 2.518, -16.67), (-4.639, 2.518, -13.32), (-4.639, -7.482, -16.67), (-4.639, -7.482, -13.32), (-4.639, 2.518, -11.67), (-4.639, -7.482, -11.67)], [], [(42, 43, 3, 1), (43, 48, 5, 3), (48, 53, 7, 5), (53, 58, 9, 7), (58, 63, 11, 9), (63, 68, 13, 11), (68, 73, 15, 13), (73, 78, 17, 15), (111, 113, 21, 19), (109, 110, 23, 22), (30, 32, 26, 24), (34, 36, 29, 28), (28, 29, 33, 31), (119, 121, 32, 30), (25, 27, 37, 35), (117, 118, 36, 34), (14, 16, 82, 77), (77, 82, 81, 76), (90, 91, 80, 75), (99, 100, 79, 74), (74, 79, 78, 73), (12, 14, 77, 72), (72, 77, 76, 71), (89, 90, 75, 70), (98, 99, 74, 69), (69, 74, 73, 68), (10, 12, 72, 67), (67, 72, 71, 66), (88, 89, 70, 65), (97, 98, 69, 64), (64, 69, 68, 63), (8, 10, 67, 62), (62, 67, 66, 61), (87, 88, 65, 60), (96, 97, 64, 59), (59, 64, 63, 58), (6, 8, 62, 57), (57, 62, 61, 56), (86, 87, 60, 55), (95, 96, 59, 54), (54, 59, 58, 53), (4, 6, 57, 52), (52, 57, 56, 51), (85, 86, 55, 50), (94, 95, 54, 49), (49, 54, 53, 48), (2, 4, 52, 47), (47, 52, 51, 46), (84, 85, 50, 45), (93, 94, 49, 44), (44, 49, 48, 43), (0, 2, 47, 38), (38, 47, 46, 39), (83, 84, 45, 40), (92, 93, 44, 41), (41, 44, 43, 42), (39, 46, 84, 83), (46, 51, 85, 84), (51, 56, 86, 85), (56, 61, 87, 86), (61, 66, 88, 87), (66, 71, 89, 88), (71, 76, 90, 89), (76, 81, 91, 90), (40, 45, 93, 92), (45, 50, 94, 93), (50, 55, 95, 94), (55, 60, 96, 95), (60, 65, 97, 96), (65, 70, 98, 97), (70, 75, 99, 98), (75, 80, 100, 99), (35, 37, 104, 102), (102, 104, 103, 101), (18, 20, 108, 106), (106, 108, 107, 105), (105, 107, 110, 109), (115, 116, 114, 112), (112, 114, 113, 111), (22, 23, 116, 115), (101, 103, 118, 117), (123, 124, 122, 120), (120, 122, 121, 119), (31, 33, 124, 123)])
me_cylinder.polygons.foreach_set('use_smooth', [True] * 84)
_uv = me_cylinder.uv_layers.new(name='UVMap')
_uv.uv.foreach_set('vector', [0.5001, 0.9167, 0.5197, 0.9167, 0.5197, 1.0, 0.5001, 1.0, 0.5197, 0.9167, 0.5393, 0.9167, 0.5393, 1.0, 0.5197, 1.0, 0.5393, 0.9167, 0.5589, 0.9167, 0.5589, 1.0, 0.5393, 1.0, 0.5589, 0.9167, 0.5785, 0.9167, 0.5785, 1.0, 0.5589, 1.0, 0.547, 0.9162, 0.5666, 0.9162, 0.5666, 0.9996, 0.547, 0.9996, 0.5666, 0.9162, 0.5862, 0.9162, 0.5862, 0.9996, 0.5666, 0.9996, 0.5862, 0.9162, 0.6058, 0.9162, 0.6058, 0.9996, 0.5862, 0.9996, 0.6058, 0.9162, 0.6254, 0.9162, 0.6254, 0.9996, 0.6058, 0.9996, 0.3874, 0.4283, 0.3874, 0.3783, 0.4647, 0.3783, 0.4647, 0.4283, 0.1943, 0.4283, 0.1943, 0.3783, 0.233, 0.3783, 0.233, 0.4283, 0.03832, 0.4379, 0.4735, 0.4379, 0.4735, 0.4524, 0.03832, 0.4524, 0.03832, 0.4379, 0.4735, 0.4379, 0.4735, 0.4524, 0.03832, 0.4524, 0.4736, 0.4524, 0.03843, 0.4524, 0.03843, 0.4379, 0.4736, 0.4379, 0.4977, 0.6669, 0.002813, 0.6669, 0.002813, 0.5188, 0.4977, 0.5188, 0.4736, 0.4524, 0.03843, 0.4524, 0.03843, 0.4379, 0.4736, 0.4379, 0.4977, 0.5841, 0.002813, 0.5841, 0.002813, 0.5188, 0.4977, 0.5188, 0.6058, 0.4996, 0.6254, 0.4996, 0.6254, 0.5829, 0.6058, 0.5829, 0.6058, 0.5829, 0.6254, 0.5829, 0.6254, 0.6662, 0.6058, 0.6662, 0.6058, 0.7079, 0.6254, 0.7079, 0.6254, 0.7496, 0.6058, 0.7496, 0.6058, 0.7912, 0.6254, 0.7912, 0.6254, 0.8329, 0.6058, 0.8329, 0.6058, 0.8329, 0.6254, 0.8329, 0.6254, 0.9162, 0.6058, 0.9162, 0.5862, 0.4996, 0.6058, 0.4996, 0.6058, 0.5829, 0.5862, 0.5829, 0.5862, 0.5829, 0.6058, 0.5829, 0.6058, 0.6662, 0.5862, 0.6662, 0.5862, 0.7079, 0.6058, 0.7079, 0.6058, 0.7496, 0.5862, 0.7496, 0.5862, 0.7912, 0.6058, 0.7912, 0.6058, 0.8329, 0.5862, 0.8329, 0.5862, 0.8329, 0.6058, 0.8329, 0.6058, 0.9162, 0.5862, 0.9162, 0.5666, 0.4996, 0.5862, 0.4996, 0.5862, 0.5829, 0.5666, 0.5829, 0.5666, 0.5829, 0.5862, 0.5829, 0.5862, 0.6662, 0.5666, 0.6662, 0.5666, 0.7079, 0.5862, 0.7079, 0.5862, 0.7496, 0.5666, 0.7496, 0.5666, 0.7912, 0.5862, 0.7912, 0.5862, 0.8329, 0.5666, 0.8329, 0.5666, 0.8329, 0.5862, 0.8329, 0.5862, 0.9162, 0.5666, 0.9162, 0.547, 0.4996, 0.5666, 0.4996, 0.5666, 0.5829, 0.547, 0.5829, 0.547, 0.5829, 0.5666, 0.5829, 0.5666, 0.6662, 0.547, 0.6662, 0.547, 0.7079, 0.5666, 0.7079, 0.5666, 0.7496, 0.547, 0.7496, 0.547, 0.7912, 0.5666, 0.7912, 0.5666, 0.8329, 0.547, 0.8329, 0.547, 0.8329, 0.5666, 0.8329, 0.5666, 0.9162, 0.547, 0.9162, 0.5589, 0.5, 0.5785, 0.5, 0.5785, 0.5834, 0.5589, 0.5834, 0.5589, 0.5834, 0.5785, 0.5834, 0.5785, 0.6667, 0.5589, 0.6667, 0.5589, 0.7084, 0.5785, 0.7084, 0.5785, 0.75, 0.5589, 0.75, 0.5589, 0.7917, 0.5785, 0.7917, 0.5785, 0.8333, 0.5589, 0.8333, 0.5589, 0.8333, 0.5785, 0.8333, 0.5785, 0.9167, 0.5589, 0.9167, 0.5393, 0.5, 0.5589, 0.5, 0.5589, 0.5834, 0.5393, 0.5834, 0.5393, 0.5834, 0.5589, 0.5834, 0.5589, 0.6667, 0.5393, 0.6667, 0.5393, 0.7084, 0.5589, 0.7084, 0.5589, 0.75, 0.5393, 0.75, 0.5393, 0.7917, 0.5589, 0.7917, 0.5589, 0.8333, 0.5393, 0.8333, 0.5393, 0.8333, 0.5589, 0.8333, 0.5589, 0.9167, 0.5393, 0.9167, 0.5197, 0.5, 0.5393, 0.5, 0.5393, 0.5834, 0.5197, 0.5834, 0.5197, 0.5834, 0.5393, 0.5834, 0.5393, 0.6667, 0.5197, 0.6667, 0.5197, 0.7084, 0.5393, 0.7084, 0.5393, 0.75, 0.5197, 0.75, 0.5197, 0.7917, 0.5393, 0.7917, 0.5393, 0.8333, 0.5197, 0.8333, 0.5197, 0.8333, 0.5393, 0.8333, 0.5393, 0.9167, 0.5197, 0.9167, 0.5001, 0.5, 0.5197, 0.5, 0.5197, 0.5834, 0.5001, 0.5834, 0.5001, 0.5834, 0.5197, 0.5834, 0.5197, 0.6667, 0.5001, 0.6667, 0.5001, 0.7084, 0.5197, 0.7084, 0.5197, 0.75, 0.5001, 0.75, 0.5001, 0.7917, 0.5197, 0.7917, 0.5197, 0.8333, 0.5001, 0.8333, 0.5001, 0.8333, 0.5197, 0.8333, 0.5197, 0.9167, 0.5001, 0.9167, 0.5001, 0.6667, 0.5197, 0.6667, 0.5197, 0.7084, 0.5001, 0.7084, 0.5197, 0.6667, 0.5393, 0.6667, 0.5393, 0.7084, 0.5197, 0.7084, 0.5393, 0.6667, 0.5589, 0.6667, 0.5589, 0.7084, 0.5393, 0.7084, 0.5589, 0.6667, 0.5785, 0.6667, 0.5785, 0.7084, 0.5589, 0.7084, 0.547, 0.6662, 0.5666, 0.6662, 0.5666, 0.7079, 0.547, 0.7079, 0.5666, 0.6662, 0.5862, 0.6662, 0.5862, 0.7079, 0.5666, 0.7079, 0.5862, 0.6662, 0.6058, 0.6662, 0.6058, 0.7079, 0.5862, 0.7079, 0.6058, 0.6662, 0.6254, 0.6662, 0.6254, 0.7079, 0.6058, 0.7079, 0.5001, 0.75, 0.5197, 0.75, 0.5197, 0.7917, 0.5001, 0.7917, 0.5197, 0.75, 0.5393, 0.75, 0.5393, 0.7917, 0.5197, 0.7917, 0.5393, 0.75, 0.5589, 0.75, 0.5589, 0.7917, 0.5393, 0.7917, 0.5589, 0.75, 0.5785, 0.75, 0.5785, 0.7917, 0.5589, 0.7917, 0.547, 0.7496, 0.5666, 0.7496, 0.5666, 0.7912, 0.547, 0.7912, 0.5666, 0.7496, 0.5862, 0.7496, 0.5862, 0.7912, 0.5666, 0.7912, 0.5862, 0.7496, 0.6058, 0.7496, 0.6058, 0.7912, 0.5862, 0.7912, 0.6058, 0.7496, 0.6254, 0.7496, 0.6254, 0.7912, 0.6058, 0.7912, 0.4977, 0.9807, 0.002813, 0.9807, 0.002813, 0.8328, 0.4977, 0.8328, 0.4977, 0.8328, 0.002813, 0.8328, 0.002813, 0.6673, 0.4977, 0.6673, 0.001253, 0.4283, 0.001253, 0.3783, 0.07849, 0.3783, 0.07849, 0.4283, 0.07849, 0.4283, 0.07849, 0.3783, 0.1557, 0.3783, 0.1557, 0.4283, 0.1557, 0.4283, 0.1557, 0.3783, 0.1943, 0.3783, 0.1943, 0.4283, 0.2716, 0.4283, 0.2716, 0.3783, 0.3102, 0.3783, 0.3102, 0.4283, 0.3102, 0.4283, 0.3102, 0.3783, 0.3874, 0.3783, 0.3874, 0.4283, 0.233, 0.4283, 0.233, 0.3783, 0.2716, 0.3783, 0.2716, 0.4283, 0.4977, 0.6673, 0.002813, 0.6673, 0.002813, 0.5841, 0.4977, 0.5841, 0.4977, 0.9145, 0.002813, 0.9145, 0.002813, 0.833, 0.4977, 0.833, 0.4977, 0.833, 0.002813, 0.833, 0.002813, 0.6669, 0.4977, 0.6669, 0.4977, 0.9807, 0.002813, 0.9807, 0.002813, 0.9145, 0.4977, 0.9145])
me_cylinder.use_remesh_preserve_volume = False
me_cylinder.use_remesh_preserve_attributes = False
me_cylinder.use_mirror_vertex_groups = False
me_cylinder.update()

# ---- curves / text
cu_nurbspath_003 = bpy.data.curves.new('NurbsPath.003', 'CURVE')
cu_nurbspath_003.dimensions = '3D'
_sp = cu_nurbspath_003.splines.new('NURBS'); _sp.points.add(4)
_sp.points.foreach_set('co', [0.0, 0.0, 0.0, 1.0, -6.0, 0.0, 0.0, 1.0, -11.5, -0.5, 0.0, 1.0, -12.0, -6.0, 0.0, 1.0, -12.0, -12.0, 0.0, 1.0])
_sp.order_u = 5
_sp.order_v = 0
_sp.use_endpoint_u = True
cu_nurbspath_003.use_path = True
cu_nurbspath_003.use_path_clamp = True
cu_nurbspath_003.bevel_resolution = 0
cu_nurbspath_003.fill_mode = 'HALF'
cu_nurbspath_002 = bpy.data.curves.new('NurbsPath.002', 'CURVE')
cu_nurbspath_002.dimensions = '3D'
_sp = cu_nurbspath_002.splines.new('NURBS'); _sp.points.add(4)
_sp.points.foreach_set('co', [0.0, 0.0, 0.0, 1.0, -6.0, 0.0, 0.0, 1.0, -11.5, -0.5, 0.0, 1.0, -12.0, -6.0, 0.0, 1.0, -12.0, -12.0, 0.0, 1.0])
_sp.order_u = 5
_sp.order_v = 0
_sp.use_endpoint_u = True
cu_nurbspath_002.use_path = True
cu_nurbspath_002.use_path_clamp = True
cu_nurbspath_002.bevel_resolution = 0
cu_nurbspath_002.fill_mode = 'HALF'
cu_nurbspath_001 = bpy.data.curves.new('NurbsPath.001', 'CURVE')
cu_nurbspath_001.dimensions = '3D'
_sp = cu_nurbspath_001.splines.new('NURBS'); _sp.points.add(4)
_sp.points.foreach_set('co', [0.0, 0.0, 0.0, 1.0, -6.0, 0.0, 0.0, 1.0, -11.5, 0.5, 0.0, 1.0, -12.0, 6.0, 0.0, 1.0, -12.0, 12.0, 0.0, 1.0])
_sp.order_u = 5
_sp.order_v = 0
_sp.use_endpoint_u = True
cu_nurbspath_001.use_path = True
cu_nurbspath_001.use_path_clamp = True
cu_nurbspath_001.bevel_resolution = 0
cu_nurbspath_001.fill_mode = 'HALF'
cu_nurbspath = bpy.data.curves.new('NurbsPath', 'CURVE')
cu_nurbspath.dimensions = '3D'
_sp = cu_nurbspath.splines.new('NURBS'); _sp.points.add(4)
_sp.points.foreach_set('co', [0.0, 0.0, 0.0, 1.0, -6.0, 0.0, 0.0, 1.0, -11.5, 0.5, 0.0, 1.0, -12.0, 6.0, 0.0, 1.0, -12.0, 12.0, 0.0, 1.0])
_sp.order_u = 5
_sp.order_v = 0
_sp.use_endpoint_u = True
cu_nurbspath.use_path = True
cu_nurbspath.use_path_clamp = True
cu_nurbspath.bevel_resolution = 0
cu_nurbspath.fill_mode = 'HALF'

# ---- objects
ob_nurbspath_003 = bpy.data.objects.new('NurbsPath.003', cu_nurbspath_003)
ob_cylinder_003 = bpy.data.objects.new('Cylinder.003', me_cylinder_003)
ob_nurbspath_002 = bpy.data.objects.new('NurbsPath.002', cu_nurbspath_002)
ob_cylinder_002 = bpy.data.objects.new('Cylinder.002', me_cylinder_002)
ob_nurbspath_001 = bpy.data.objects.new('NurbsPath.001', cu_nurbspath_001)
ob_cylinder_001 = bpy.data.objects.new('Cylinder.001', me_cylinder_001)
ob_nurbspath = bpy.data.objects.new('NurbsPath', cu_nurbspath)
ob_cylinder = bpy.data.objects.new('Cylinder', me_cylinder)

# ---- transforms, parenting, visibility, modifiers, constraints
ob_nurbspath_003.location = (-19.84, 22.82, 0.0)
ob_nurbspath_003.rotation_euler = (0.0, -0.0, -3.142)
ob_nurbspath_003.scale = (1.0, -1.0, 1.0)
ob_nurbspath_003.lineart.crease_threshold = 0.0
ob_cylinder_003.location = (-19.84, 22.82, 0.0)
ob_cylinder_003.rotation_euler = (3.142, 1.571, 0.0)
ob_cylinder_003.scale = (1.0, -1.0, 1.0)
ob_cylinder_003.lineart.crease_threshold = 0.0
_m = ob_cylinder_003.modifiers.new('Curve', 'CURVE')
_m.object = ob_nurbspath_003
_m.deform_axis = 'NEG_X'
ob_nurbspath_002.location = (-19.83, 22.84, 0.0)
ob_nurbspath_002.lineart.crease_threshold = 0.0
ob_cylinder_002.location = (-19.83, 22.84, 0.0)
ob_cylinder_002.rotation_euler = (-5.564e-08, 1.571, 0.0)
ob_cylinder_002.lineart.crease_threshold = 0.0
_m = ob_cylinder_002.modifiers.new('Curve', 'CURVE')
_m.object = ob_nurbspath_002
_m.deform_axis = 'NEG_X'
ob_nurbspath_001.location = (-27.82, 11.06, 0.0)
ob_nurbspath_001.rotation_euler = (0.0, -0.0, 1.571)
ob_nurbspath_001.lineart.crease_threshold = 0.0
ob_cylinder_001.location = (-27.82, 11.06, 0.0)
ob_cylinder_001.rotation_euler = (-1.571, 1.571, 0.0)
ob_cylinder_001.lineart.crease_threshold = 0.0
_m = ob_cylinder_001.modifiers.new('Curve', 'CURVE')
_m.object = ob_nurbspath_001
_m.deform_axis = 'NEG_X'
ob_nurbspath.location = (-11.83, 11.03, 0.0)
ob_nurbspath.rotation_euler = (0.0, -0.0, -1.571)
ob_nurbspath.scale = (-1.0, 1.0, 1.0)
ob_nurbspath.lineart.crease_threshold = 0.0
ob_cylinder.location = (-11.83, 11.03, 0.0)
ob_cylinder.rotation_euler = (1.571, 1.571, 0.0)
ob_cylinder.scale = (1.0, 1.0, -1.0)
ob_cylinder.lineart.crease_threshold = 0.0
_m = ob_cylinder.modifiers.new('Curve', 'CURVE')
_m.object = ob_nurbspath
_m.deform_axis = 'NEG_X'

# ---- collection membership
col_collection_1.objects.link(ob_nurbspath_003)
col_collection_1.objects.link(ob_cylinder_003)
col_collection_1.objects.link(ob_nurbspath_002)
col_collection_1.objects.link(ob_cylinder_002)
col_collection_1.objects.link(ob_nurbspath_001)
col_collection_1.objects.link(ob_cylinder_001)
col_collection_1.objects.link(ob_nurbspath)
col_collection_1.objects.link(ob_cylinder)

# ---- scene / render settings (as saved in the file)
scene.frame_start = 1; scene.frame_end = 250; scene.frame_set(1)
scene.render.engine = 'BLENDER_EEVEE_NEXT'
scene.render.resolution_percentage = 50
scene.render.dither_intensity = 0.0
scene.cycles.use_denoising = False
scene.cycles.samples = 128
scene.cycles.sampling_pattern = 'TABULATED_SOBOL'
scene.cycles.light_sampling_threshold = 0.0
scene.cycles.use_adaptive_sampling = False
scene.cycles.use_light_tree = False
scene.cycles.blur_glossy = 0.0
scene.cycles.sample_clamp_indirect = 0.0
scene.view_settings.view_transform = 'Standard'
bpy.context.view_layer.update()

# ---- added for rendering (the .blend has no active camera and no usable light): camera, sun
cam_auto = bpy.data.cameras.new('AutoCamera')
cam_auto.lens = 50.0
cam_auto.sensor_width = 36.0
cam_auto.clip_end = 1000.0
ob_auto_camera = bpy.data.objects.new('AutoCamera', cam_auto)
scene.collection.objects.link(ob_auto_camera)
ob_auto_camera.location = (27.7727, -46.3651, 38.5124)
ob_auto_camera.rotation_euler = (1.09748, -7.21219e-08, 0.694738)
scene.camera = ob_auto_camera
light_auto_sun = bpy.data.lights.new('AutoSun', 'SUN')
light_auto_sun.energy = 3.0
light_auto_sun.angle = 0.0523599
ob_auto_sun = bpy.data.objects.new('AutoSun', light_auto_sun)
scene.collection.objects.link(ob_auto_sun)
ob_auto_sun.rotation_euler = (0.872665, 0.174533, 0.523599)
bpy.context.view_layer.update()
